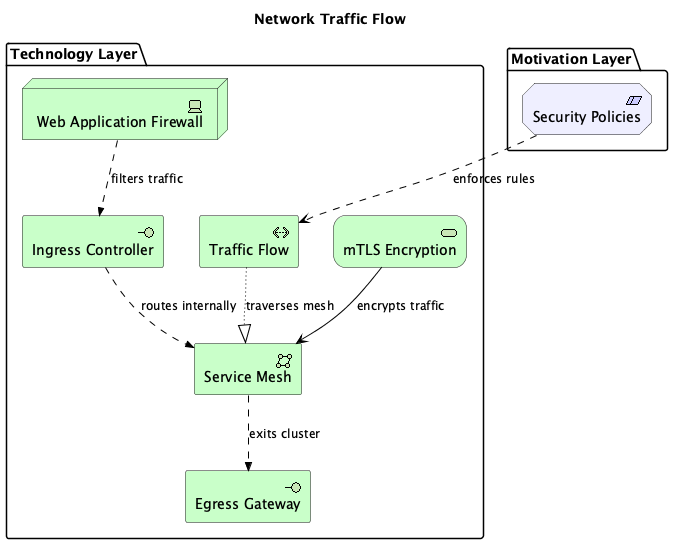

The diagram above was rendered by PlantUML. Its source (embedded in the PNG):
@startuml
!include <archimate/Archimate>

title Network Traffic Flow

' Description: Shows ingress/egress patterns, service mesh routing, and security checkpoints


package "Technology Layer" {
  Technology_Interface(ingress_controller, "Ingress Controller")
  Technology_CommunicationNetwork(service_mesh, "Service Mesh")
  Technology_Interface(egress_gateway, "Egress Gateway")
  Technology_Device(waf, "Web Application Firewall")
  Technology_Path(traffic_flow, "Traffic Flow")
  Technology_Service(mtls_encryption, "mTLS Encryption")
}

package "Motivation Layer" {
  Motivation_Constraint(security_policy, "Security Policies")
}


' Relationships
Rel_Flow(waf, ingress_controller, "filters traffic")
Rel_Flow(ingress_controller, service_mesh, "routes internally")
Rel_Flow(service_mesh, egress_gateway, "exits cluster")
Rel_Influence(security_policy, traffic_flow, "enforces rules")
Rel_Serving(mtls_encryption, service_mesh, "encrypts traffic")
Rel_Realization(traffic_flow, service_mesh, "traverses mesh")

@enduml